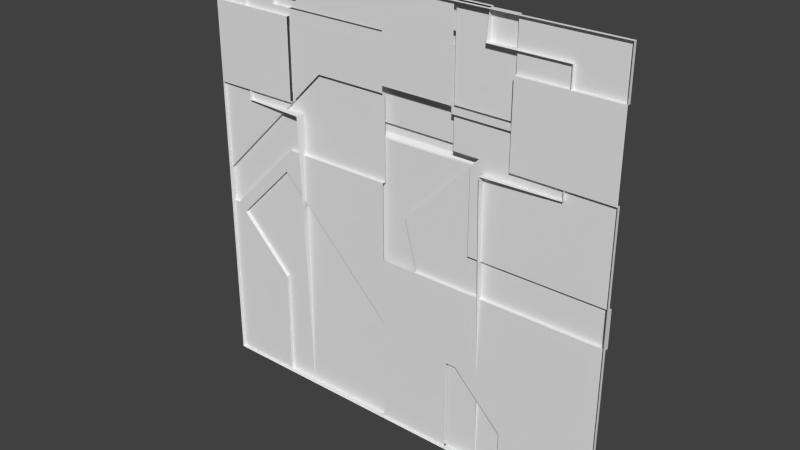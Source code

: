 # Source: reac2_2.blend  (saved by Blender 2.76.0; exported with 4.5.12 LTS)
import bpy
from mathutils import Matrix  # noqa: F401  (used for matrix-valued properties, if any)

bpy.ops.wm.read_factory_settings(use_empty=True)
scene = bpy.context.scene
scene.name = 'Scene'

# ---- collections
col_collection_1 = bpy.data.collections.new('Collection 1'); scene.collection.children.link(col_collection_1)

# ---- materials (node trees are filled in below, after node groups)
mat_reac2_1 = bpy.data.materials.new('reac2_1')
mat_reac2_1.alpha_threshold = 0.0
mat_reac2_1.use_transparent_shadow = False
mat_reac2_1.roughness = 0.5
mat_reac2_2 = bpy.data.materials.new('reac2_2')
mat_reac2_2.alpha_threshold = 0.0
mat_reac2_2.use_transparent_shadow = False
mat_reac2_2.roughness = 0.5

# ---- material node trees

# ---- world
world_world = bpy.data.worlds.new('World'); scene.world = world_world
world_world.color = (0.05088, 0.05088, 0.05088)
world_world.use_sun_shadow = False
world_world.sun_shadow_jitter_overblur = 0.0
world_world.cycles.sampling_method = 'MANUAL'
world_world.cycles.sample_map_resolution = 256

# ---- meshes
me_reac2_1 = bpy.data.meshes.new('reac2_1')
me_reac2_1.from_pydata([(-1.06, -1.22, 1.12), (0.9999, -1.22, 1.12), (-0.6801, -1.24, -1.28), (-0.6801, -1.26, 1.28), (0.5401, -1.26, 1.28), (0.5401, -1.24, -1.28), (-0.6801, -1.28, 1.12), (0.5401, -1.28, 1.12), (0.9999, -1.28, 1.12), (-0.6801, -1.3, 0.46), (0.5401, -1.3, 0.46), (0.9999, -1.28, 0.46), (-1.06, -1.28, 1.12), (-1.06, -1.28, 0.46), (-0.98, -1.18, 0.54), (-0.98, -1.18, 1.04), (0.9199, -1.18, 0.54), (-0.6801, -1.18, 0.48), (0.9199, -1.18, 1.04), (-1.06, -1.2, 0.46), (-1.06, -1.2, 1.12), (0.9999, -1.2, 0.46), (0.5401, -1.2, 1.12), (0.9999, -1.2, 1.12), (0.5401, -1.23, 0.46), (0.5303, -1.22, 0.46), (-0.6702, -1.22, 0.46), (-0.6801, -1.23, 0.46), (0.5303, -1.22, 1.12), (0.5401, -1.23, 1.12), (0.5499, -1.22, 1.12), (0.5401, -1.21, 1.12), (0.5401, -1.23, 1.28), (0.5303, -1.22, 1.28), (-0.6702, -1.22, 1.28), (-0.6801, -1.23, 1.28), (-0.6801, -1.23, 1.12), (-0.6702, -1.22, 1.12), (-0.6899, -1.22, 1.12), (-0.6801, -1.23, -1.28), (-0.6702, -1.22, -1.28), (0.5303, -1.22, -1.28), (0.5401, -1.23, -1.28), (-1.04, -1.18, 0.48), (-1.04, -1.18, 1.1), (0.9799, -1.18, 0.48), (-0.6801, -1.18, 0.54), (0.9799, -1.18, 1.1), (-0.98, -1.2, 0.54), (-0.98, -1.2, 1.04), (0.9199, -1.2, 0.54), (0.9199, -1.2, 1.04), (-1.28, -1.28, -1.28), (1.28, -1.28, -1.28), (-1.28, -1.28, 1.28), (1.28, -1.28, 1.28), (0.7, -1.24, 0.72), (0.34, -1.24, 0.76), (0.7, -1.24, 0.76), (0.46, -1.24, -0.02001), (0.46, -1.24, 0.48), (0.5, -1.24, 0.52), (0.03354, -1.24, 0.05355), (-0.09999, -1.24, 0.22), (-0.78, -1.24, 0.22), (0.1105, -1.24, -0.24), (0.7, -1.28, 0.72), (-1.24, -1.24, -0.24), (-1.28, -1.24, -0.24), (0.34, -1.24, 0.72), (-0.5401, -1.24, 0.72), (-0.7401, -1.24, 0.52), (-0.09999, -1.24, 0.72), (-0.7401, -1.24, 1.04), (-1.28, -1.24, -0.01992), (0.7, -1.28, 0.76), (1.28, -1.24, -0.02015), (1.28, -1.24, -0.24), (-1.19, -1.24, -0.29), (-0.86, -1.24, -0.62), (-0.82, -1.24, 0.08004), (-1.28, -1.28, 0.52), (-0.7401, -1.28, 0.52), (1.28, -1.28, 0.52), (0.7, -1.28, 0.52), (-0.09999, -1.24, -0.64), (-0.86, -1.24, 1.04), (-0.86, -1.24, 1.28), (-0.09999, -1.24, 1.28), (-1.28, -1.28, 1.0), (-0.7401, -1.28, 1.0), (1.28, -1.28, 1.0), (-0.09999, -1.24, 1.04), (0.7, -1.28, 1.0), (-0.09999, -1.24, -1.28), (-0.86, -1.24, -1.28), (-1.28, -1.26, -1.28), (0.7, -1.26, -1.28), (1.28, -1.26, -1.28), (1.28, -1.26, 1.0), (1.28, -1.26, 1.28), (-0.86, -1.26, 1.28), (-1.28, -1.26, 1.28), (-0.86, -1.26, -1.28), (-0.09999, -1.26, -1.28), (0.34, -1.26, 1.28), (-0.09999, -1.26, 1.28), (-0.09999, -1.26, 1.04), (-0.86, -1.26, 1.04), (-0.09999, -1.26, -0.64), (-0.82, -1.26, 0.08004), (-0.7201, -1.26, -0.01992), (-1.28, -1.26, -0.24), (-1.19, -1.26, -0.29), (-0.86, -1.26, -0.62), (1.28, -1.26, -0.24), (-0.09999, -1.26, -0.24), (0.1105, -1.26, -0.24), (-0.09999, -1.26, -0.01992), (-1.28, -1.26, 0.52), (-1.28, -1.26, -0.01992), (1.28, -1.26, -0.02015), (-0.5, -1.26, -0.24), (-0.86, -1.26, 0.1401), (-0.7401, -1.26, 1.04), (-0.09999, -1.26, 0.72), (-0.7401, -1.26, 0.52), (-0.5401, -1.26, 0.72), (0.34, -1.26, 0.72), (-1.24, -1.26, -0.24), (-0.09999, -1.26, 0.22), (-0.78, -1.26, 0.22), (0.46, -1.26, 0.48), (0.7, -1.26, -0.02005), (0.46, -1.26, -0.02001), (0.7, -1.26, 1.28), (0.7, -1.26, 1.0), (-0.09999, -1.26, 0.76), (0.34, -1.26, 0.76), (0.7, -1.26, 0.76), (0.34, -1.26, -1.28), (0.7, -1.26, 0.72), (0.34, -1.26, -0.72), (0.7, -1.26, 0.52), (0.7, -1.26, -1.02), (0.4, -1.26, -0.72), (1.28, -1.26, 0.52), (-0.7401, -1.26, 1.0), (-1.28, -1.26, 1.0), (0.34, -1.24, -0.72), (0.34, -1.24, -1.28), (0.34, -1.24, 0.52), (0.7, -1.24, -1.28), (0.7, -1.24, -1.02), (0.4, -1.24, -0.72), (0.6428, -1.24, 0.6882), (0.6755, -1.24, 0.72), (0.7, -1.24, 1.28), (0.34, -1.24, 1.28)], [], [(10, 5, 24), (46, 48, 50), (40, 39, 26), (19, 13, 0), (2, 40, 5), (98, 97, 144), (2, 9, 27), (59, 76, 77), (30, 23, 22), (4, 34, 3), (8, 30, 7), (6, 38, 12), (37, 34, 33), (142, 104, 109), (3, 35, 36), (148, 147, 90), (15, 49, 48), (133, 134, 132), (18, 51, 49), (71, 74, 126), (4, 7, 29), (40, 26, 25), (46, 16, 17), (115, 144, 145), (43, 19, 20), (6, 3, 36), (75, 93, 91), (75, 91, 83), (85, 95, 79), (148, 102, 108), (158, 157, 58), (47, 23, 21), (0, 38, 20), (152, 150, 153), (28, 29, 30), (36, 37, 38), (25, 24, 42), (39, 27, 26), (33, 32, 29), (36, 35, 34), (5, 42, 24), (89, 148, 90), (22, 23, 47), (44, 43, 20), (107, 137, 127), (28, 31, 22), (28, 22, 37), (62, 60, 59), (50, 48, 51), (39, 2, 27), (48, 49, 51), (79, 78, 80), (16, 50, 51), (91, 99, 55), (117, 115, 145), (102, 54, 101), (31, 28, 30), (14, 15, 48), (74, 120, 126), (83, 66, 75), (96, 103, 52), (75, 139, 93), (150, 149, 154), (41, 40, 25), (94, 95, 85), (45, 47, 21), (117, 142, 109), (155, 56, 61), (107, 106, 105), (16, 45, 17), (59, 65, 62), (57, 158, 58), (119, 126, 120), (27, 13, 19), (38, 37, 20), (33, 34, 4), (25, 26, 19), (21, 24, 25), (80, 85, 79), (19, 21, 25), (18, 16, 51), (154, 153, 150), (27, 9, 13), (66, 141, 139), (99, 100, 55), (83, 146, 143), (140, 152, 97), (52, 103, 104), (139, 136, 93), (20, 22, 44), (55, 106, 54), (148, 108, 147), (127, 147, 107), (80, 122, 85), (140, 150, 152), (83, 53, 115), (88, 92, 73), (113, 110, 80), (123, 129, 67), (17, 21, 19), (102, 101, 108), (2, 39, 40), (137, 125, 127), (136, 99, 91), (147, 108, 124), (8, 1, 30), (29, 7, 30), (102, 148, 89), (95, 94, 104), (35, 3, 34), (42, 5, 41), (77, 65, 59), (26, 27, 19), (84, 143, 141), (103, 95, 104), (22, 20, 37), (140, 97, 53), (154, 149, 142), (0, 12, 38), (131, 130, 111), (75, 66, 139), (132, 141, 143), (53, 52, 104), (90, 82, 81), (126, 119, 81), (118, 116, 122), (11, 10, 24), (11, 24, 21), (135, 136, 157), (116, 109, 122), (115, 117, 65), (152, 153, 144), (78, 79, 114), (15, 44, 47), (84, 83, 143), (127, 126, 147), (40, 41, 5), (22, 31, 30), (79, 95, 103), (136, 135, 100), (71, 64, 74), (28, 33, 29), (124, 107, 147), (86, 73, 124), (138, 139, 141), (133, 143, 146), (4, 32, 33), (50, 16, 46), (64, 63, 130), (104, 140, 53), (129, 113, 112), (28, 37, 33), (98, 144, 115), (41, 25, 42), (21, 1, 11), (151, 155, 61), (140, 104, 142), (83, 84, 66), (20, 19, 0), (59, 134, 133), (46, 14, 48), (135, 105, 55), (153, 154, 145), (68, 67, 129), (6, 36, 38), (143, 133, 132), (107, 105, 138), (12, 0, 13), (145, 142, 117), (107, 138, 137), (30, 1, 23), (97, 98, 53), (37, 36, 34), (87, 86, 108), (109, 116, 117), (47, 44, 22), (81, 120, 112), (15, 18, 49), (69, 156, 155), (156, 56, 155), (32, 4, 29), (157, 158, 105), (55, 100, 135), (106, 88, 87), (101, 54, 106), (106, 87, 101), (55, 105, 106), (109, 85, 122), (80, 110, 111), (111, 122, 80), (121, 146, 83), (77, 76, 121), (53, 98, 115), (115, 77, 121), (121, 83, 115), (73, 86, 87), (87, 88, 73), (78, 113, 80), (67, 64, 123), (131, 123, 64), (17, 45, 21), (19, 43, 17), (93, 136, 91), (54, 102, 89), (66, 84, 141), (145, 154, 142), (111, 110, 131), (123, 131, 110), (130, 118, 111), (89, 90, 81), (82, 126, 81), (111, 118, 122), (58, 157, 136), (136, 139, 58), (77, 115, 65), (97, 152, 144), (113, 78, 114), (14, 46, 17), (45, 16, 47), (14, 17, 43), (47, 16, 18), (15, 14, 44), (47, 18, 15), (14, 43, 44), (114, 79, 103), (99, 136, 100), (68, 74, 67), (71, 70, 63), (72, 63, 70), (64, 67, 74), (71, 63, 64), (108, 86, 124), (128, 138, 141), (121, 133, 146), (131, 64, 130), (103, 96, 114), (129, 123, 110), (96, 112, 113), (113, 114, 96), (129, 110, 113), (8, 11, 1), (21, 23, 1), (133, 121, 76), (76, 59, 133), (144, 153, 145), (112, 68, 129), (101, 87, 108), (112, 96, 52), (52, 81, 112), (120, 74, 68), (81, 119, 120), (120, 68, 112), (151, 69, 155), (135, 157, 105)])
me_reac2_1.polygons.foreach_set('material_index', [1, 1, 1, 1, 1, 0, 1, 0, 1, 1, 1, 1, 1, 0, 1, 0, 1, 0, 1, 0, 1, 1, 1, 0, 1, 1, 0, 0, 0, 0, 0, 1, 1, 0, 1, 1, 1, 1, 1, 1, 1, 0, 1, 1, 0, 1, 1, 0, 1, 1, 1, 0, 1, 0, 0, 0, 1, 1, 0, 0, 0, 0, 0, 1, 0, 1, 0, 0, 0, 1, 0, 0, 0, 1, 1, 1, 1, 1, 0, 1, 1, 0, 1, 0, 0, 0, 0, 0, 0, 1, 0, 0, 0, 0, 0, 0, 0, 0, 0, 1, 0, 1, 0, 0, 0, 1, 1, 0, 0, 1, 1, 0, 1, 0, 0, 1, 0, 0, 1, 0, 0, 0, 0, 0, 0, 0, 1, 1, 0, 0, 0, 0, 0, 1, 0, 0, 1, 1, 0, 0, 0, 1, 0, 0, 0, 0, 1, 1, 0, 0, 0, 1, 0, 1, 1, 0, 0, 0, 1, 0, 1, 0, 0, 0, 1, 0, 0, 1, 0, 0, 1, 0, 1, 0, 0, 1, 0, 1, 0, 0, 1, 0, 0, 0, 0, 0, 0, 0, 0, 0, 0, 0, 0, 0, 0, 0, 0, 0, 0, 0, 1, 1, 0, 0, 0, 0, 0, 0, 0, 0, 0, 0, 0, 0, 0, 0, 0, 1, 1, 1, 1, 1, 1, 1, 0, 0, 0, 0, 0, 0, 0, 0, 0, 0, 0, 0, 0, 0, 0, 0, 1, 1, 0, 0, 0, 0, 0, 0, 0, 0, 0, 0, 0, 0])
_uv = me_reac2_1.uv_layers.new(name='UVMap')
_uv.uv.foreach_set('vector', [0.2903, 0.6797, 0.2903, 0.0, 0.2903, 0.6797, 0.7656, 0.7109, 0.8828, 0.7109, 0.1406, 0.7109, 0.7618, 0.0, 0.7644, 0.0, 0.7618, 0.6797, 0.9005, 0.7149, 0.9016, 0.7146, 0.9005, 0.9047, 0.7656, 0.0, 0.7618, 0.0, 0.289, 0.0, 0.0, 0.0, 0.2266, 0.0, 0.2266, 0.1016, 0.7644, 0.0, 0.7644, 0.6797, 0.7644, 0.6797, 0.3203, 0.4922, 0.0, 0.4921, 0.0, 0.4062, 0.297, 0.9363, 0.1218, 0.9363, 0.3008, 0.9363, 0.289, 1.0, 0.7618, 1.0, 0.7656, 1.0, 0.1689, 0.9246, 0.3286, 0.9246, 0.3321, 0.9246, 0.7652, 0.9246, 0.7687, 0.9246, 0.9001, 0.9246, 0.7618, 0.9375, 0.7618, 1.0, 0.2929, 1.0, 0.3672, 0.2188, 0.5391, 0.0, 0.5391, 0.25, 0.7644, 1.0, 0.7644, 1.0, 0.7644, 0.9375, 1.0, 0.8906, 0.7891, 0.8906, 0.7891, 0.8906, 0.8828, 0.9063, 0.8828, 0.9063, 0.8828, 0.7109, 0.2266, 0.4922, 0.3203, 0.4922, 0.3203, 0.6629, 0.1406, 0.9063, 0.1406, 0.9063, 0.8828, 0.9063, 0.7891, 0.7031, 1.0, 0.4922, 0.7891, 0.7031, 0.2903, 1.0, 0.2903, 0.9375, 0.2903, 0.9375, 0.7618, 0.0, 0.7618, 0.6797, 0.2929, 0.6797, 0.7656, 0.7109, 0.1406, 0.7109, 0.7656, 0.6875, 0.0, 0.4062, 0.2266, 0.1016, 0.3438, 0.2188, 0.9069, 0.7066, 0.9134, 0.7, 0.9134, 0.9171, 0.7644, 0.9375, 0.7644, 1.0, 0.7644, 0.9375, 0.2266, 0.7969, 0.2266, 0.8906, 0.0, 0.8906, 0.2266, 0.7969, 0.0, 0.8906, 0.0, 0.7031, 0.5391, 0.25, 0.8359, 0.0, 0.8359, 0.2578, 1.0, 0.8906, 1.0, 1.0, 0.8359, 0.9063, 0.3672, 1.0, 0.2266, 1.0, 0.2266, 0.7969, 0.1168, 0.916, 0.1098, 0.9229, 0.1098, 0.6943, 0.9126, 0.937, 0.7686, 0.937, 0.9126, 0.937, 0.2266, 0.0, 0.3672, 0.0, 0.2266, 0.1016, 0.7486, 0.9297, 0.7525, 0.9259, 0.7563, 0.9297, 0.2762, 0.9259, 0.28, 0.9297, 0.2723, 0.9297, 0.2929, 0.6797, 0.2903, 0.6797, 0.2903, 0.0, 0.7644, 0.0, 0.7644, 0.6797, 0.7618, 0.6797, 0.2929, 1.0, 0.2903, 1.0, 0.2903, 0.9375, 0.7644, 0.9375, 0.7644, 1.0, 0.7618, 1.0, 0.2903, 0.0, 0.2903, 0.0, 0.2903, 0.6797, 1.0, 0.8906, 1.0, 0.8906, 0.7891, 0.8906, 0.2997, 0.9373, 0.1286, 0.9373, 0.1361, 0.9299, 0.9069, 0.9106, 0.9069, 0.7066, 0.9134, 0.9171, 0.5391, 0.9063, 0.5391, 0.7969, 0.711, 0.7813, 0.2936, 0.937, 0.2898, 0.937, 0.2898, 0.937, 0.2936, 0.937, 0.2898, 0.937, 0.7609, 0.937, 0.4869, 0.5209, 0.3203, 0.6875, 0.3203, 0.4922, 0.1406, 0.7109, 0.8828, 0.7109, 0.1406, 0.9063, 0.7644, 0.0, 0.7644, 0.0, 0.7644, 0.6797, 0.8828, 0.7109, 0.8828, 0.9063, 0.1406, 0.9063, 0.8359, 0.2578, 0.9649, 0.3867, 0.8203, 0.5313, 0.1406, 0.7109, 0.1406, 0.7109, 0.1406, 0.9063, 1.0, 0.0, 1.0, 0.0, 1.0, 0.0, 0.4568, 0.4062, 0.0, 0.4062, 0.3438, 0.2188, 1.0, 0.0, 1.0, 0.0, 1.0, 0.0, 0.7525, 0.9336, 0.7486, 0.9297, 0.7563, 0.9297, 0.8828, 0.7109, 0.8828, 0.9063, 0.8828, 0.7109, 1.0, 0.4922, 1.0, 0.4922, 0.7891, 0.7031, 0.0, 0.7031, 0.2266, 0.7813, 0.2266, 0.7969, 1.0, 0.0, 1.0, 0.0, 1.0, 0.0, 0.2463, 0.8418, 0.2463, 0.8418, 0.2463, 0.871, 0.3672, 0.0, 0.3672, 0.2188, 0.3438, 0.2188, 0.2929, 0.0, 0.7618, 0.0, 0.2929, 0.6797, 0.5391, 0.0, 0.8359, 0.0, 0.5391, 0.25, 0.1168, 0.7012, 0.1168, 0.916, 0.1098, 0.6943, 0.4568, 0.4062, 0.3672, 0.2188, 0.5391, 0.25, 0.3281, 0.6463, 0.3212, 0.6709, 0.3208, 0.5604, 0.5391, 0.9063, 0.5391, 1.0, 0.3672, 1.0, 0.1406, 0.7109, 0.1172, 0.6875, 0.7656, 0.6875, 0.3203, 0.4922, 0.4568, 0.4062, 0.4869, 0.5209, 0.3672, 0.7969, 0.3672, 1.0, 0.2266, 0.7969, 1.0, 0.7031, 0.7891, 0.7031, 1.0, 0.4922, 0.7146, 0.6817, 0.8331, 0.6817, 0.832, 0.682, 0.7686, 0.937, 0.7609, 0.937, 0.9126, 0.937, 0.2929, 1.0, 0.7618, 1.0, 0.289, 1.0, 0.3375, 0.682, 0.7108, 0.682, 0.832, 0.682, 0.1915, 0.682, 0.3338, 0.6817, 0.3375, 0.682, 0.8203, 0.5313, 0.5391, 0.25, 0.8359, 0.2578, 0.832, 0.682, 0.1915, 0.682, 0.3375, 0.682, 0.1406, 0.9063, 0.1406, 0.7109, 0.1406, 0.9063, 0.3438, 0.2188, 0.2266, 0.1016, 0.3672, 0.0, 0.7146, 0.6817, 0.7146, 0.6817, 0.8331, 0.6817, 0.2266, 0.7813, 0.2266, 0.7813, 0.2266, 0.7969, 1.0, 0.0, 1.0, 0.0, 1.0, 0.0, 0.0, 0.7031, 0.0, 0.7031, 0.2266, 0.7031, 1.0, 0.0, 1.0, 0.0, 1.0, 0.0, 1.0, 0.0, 1.0, 0.0, 1.0, 0.0, 0.2463, 0.8418, 0.2463, 0.871, 0.2463, 0.871, 0.8948, 0.9373, 0.2997, 0.9373, 0.8874, 0.9299, 1.0, 0.0, 1.0, 0.0, 1.0, 0.0, 1.0, 0.8906, 0.8359, 0.9063, 0.7891, 0.8906, 0.711, 0.7813, 0.7891, 0.8906, 0.5391, 0.9063, 0.7813, 0.5225, 0.7665, 0.5077, 0.748, 0.4892, 1.0, 0.0, 1.0, 0.0, 1.0, 0.0, 1.0, 0.0, 1.0, 0.0, 1.0, 0.0, 0.5391, 1.0, 0.5391, 0.9063, 0.7891, 0.9063, 0.9649, 0.3867, 0.8203, 0.5313, 0.8203, 0.5313, 0.8359, 0.5547, 0.9844, 0.4062, 0.9844, 0.4062, 0.7548, 0.6873, 0.1266, 0.6798, 0.8969, 0.6798, 1.0, 1.0, 0.8359, 1.0, 0.8359, 0.9063, 0.7656, 0.0, 0.7656, 0.0, 0.7618, 0.0, 0.5391, 0.7969, 0.5391, 0.7813, 0.711, 0.7813, 0.09245, 0.9177, 0.02584, 0.9177, 0.02584, 0.9177, 0.7891, 0.8906, 0.8359, 0.9063, 0.7891, 0.9063, 0.1689, 0.9246, 0.1689, 0.9246, 0.3286, 0.9246, 0.3321, 0.9246, 0.3321, 0.9246, 0.3286, 0.9246, 1.0, 0.0, 1.0, 0.0, 1.0, 0.0, 1.0, 0.0, 1.0, 0.0, 1.0, 0.0, 0.7656, 1.0, 0.7656, 1.0, 0.7618, 1.0, 0.289, 0.0, 0.289, 0.0, 0.2929, 0.0, 0.0, 0.4062, 0.4568, 0.4062, 0.3203, 0.4922, 0.7108, 0.682, 0.7146, 0.6817, 0.832, 0.682, 0.2275, 0.6931, 0.2275, 0.6931, 0.2275, 0.7358, 1.0, 0.0, 1.0, 0.0, 1.0, 0.0, 0.2898, 0.937, 0.9126, 0.937, 0.7609, 0.937, 1.0, 0.0, 1.0, 0.0, 1.0, 0.0, 0.3438, 0.2188, 0.3672, 0.2188, 0.3672, 0.2188, 0.9001, 0.9246, 0.9001, 0.9246, 0.7687, 0.9246, 0.7944, 0.5661, 0.6245, 0.5661, 0.7794, 0.5061, 0.2266, 0.7969, 0.2266, 0.7813, 0.2266, 0.7969, 0.3203, 0.6629, 0.2266, 0.7566, 0.2266, 0.6785, 1.0, 0.0, 1.0, 0.0, 1.0, 0.0, 0.7891, 0.8906, 0.7891, 0.7031, 1.0, 0.7031, 0.7891, 0.7031, 1.0, 0.7031, 1.0, 0.7031, 0.5522, 0.5239, 0.5522, 0.4379, 0.7084, 0.4379, 0.1903, 0.6817, 0.3338, 0.6817, 0.3338, 0.6817, 0.1903, 0.6817, 0.3338, 0.6817, 0.1915, 0.682, 0.2266, 1.0, 0.2266, 0.8906, 0.2266, 1.0, 0.5195, 0.4062, 0.5195, 0.25, 0.6758, 0.4062, 0.0, 0.4062, 0.4568, 0.4062, 0.4568, 0.4062, 0.2061, 0.03518, 0.2061, 0.0781, 0.2061, 0.0781, 0.9649, 0.3867, 0.8359, 0.2578, 0.8359, 0.2578, 0.8828, 0.9063, 0.9062, 0.9297, 0.1172, 0.9297, 0.2266, 0.7031, 0.0, 0.7031, 0.2266, 0.7031, 0.711, 0.7813, 0.7891, 0.7031, 0.7891, 0.8906, 0.7618, 0.0, 0.2929, 0.0, 0.289, 0.0, 0.3008, 0.9363, 0.3008, 0.9363, 0.297, 0.9363, 0.8359, 0.2578, 0.8359, 0.0, 0.8359, 0.0, 0.2266, 0.8906, 0.2266, 1.0, 0.0, 1.0, 0.7891, 0.7031, 0.8047, 0.586, 1.0, 0.4922, 0.2929, 0.9375, 0.2929, 1.0, 0.2903, 0.9375, 0.7891, 0.9063, 0.5391, 0.9063, 0.7891, 0.8906, 0.8359, 0.9063, 0.7891, 0.9063, 0.7891, 0.9063, 0.3672, 0.7969, 0.2266, 0.7969, 0.2266, 0.7813, 0.2266, 0.4922, 0.2266, 0.7031, 0.0, 0.7031, 0.289, 1.0, 0.289, 1.0, 0.2929, 1.0, 0.1406, 0.7109, 0.1406, 0.7109, 0.7656, 0.7109, 0.8047, 0.586, 0.5391, 0.586, 0.5391, 0.586, 1.0, 0.0, 1.0, 0.0, 1.0, 0.0, 0.9844, 0.4062, 0.9649, 0.3867, 1.0, 0.4062, 0.2929, 0.9375, 0.7618, 0.9375, 0.2929, 1.0, 0.0, 0.0, 0.2266, 0.1016, 0.0, 0.4062, 0.2929, 0.0, 0.2929, 0.6797, 0.2903, 0.0, 0.1107, 0.6983, 0.1095, 0.9192, 0.1095, 0.698, 0.3648, 0.516, 0.3281, 0.6463, 0.3208, 0.5604, 0.3672, 0.0, 0.5391, 0.0, 0.3672, 0.2188, 0.0, 0.7031, 0.2266, 0.7031, 0.2266, 0.7813, 0.9005, 0.9047, 0.9005, 0.7149, 0.9005, 0.9047, 0.3203, 0.4922, 0.3203, 0.4922, 0.2266, 0.4922, 0.7656, 0.7109, 0.8828, 0.7109, 0.8828, 0.7109, 1.0, 0.0, 1.0, 0.0, 1.0, 0.0, 0.2266, 0.1016, 0.3438, 0.2188, 0.3438, 0.2188, 1.0, 0.4062, 0.9844, 0.4062, 0.9844, 0.4062, 0.7652, 0.9246, 0.7652, 0.9246, 0.7687, 0.9246, 0.2266, 0.6785, 0.2266, 0.4922, 0.3203, 0.6629, 0.5391, 0.9063, 0.3672, 1.0, 0.3672, 0.7969, 0.9016, 0.9051, 0.9005, 0.9047, 0.9016, 0.7146, 0.3438, 0.2188, 0.3672, 0.2188, 0.4568, 0.4062, 0.5391, 0.9063, 0.3672, 0.7969, 0.5391, 0.7969, 0.297, 0.9363, 0.1218, 0.9363, 0.1218, 0.9363, 1.0, 0.0, 1.0, 0.0, 1.0, 0.0, 0.7618, 0.9375, 0.7644, 0.9375, 0.7618, 1.0, 0.8359, 1.0, 0.8359, 0.9063, 0.8359, 0.9063, 0.5391, 0.25, 0.5391, 0.4062, 0.4568, 0.4062, 0.1361, 0.9299, 0.8874, 0.9299, 0.2997, 0.9373, 1.0, 0.0, 1.0, 0.0, 1.0, 0.0, 0.8828, 0.9063, 0.1406, 0.9063, 0.8828, 0.9063, 0.3815, 0.7813, 0.2505, 0.7813, 0.2632, 0.7688, 0.2443, 0.7777, 0.2414, 0.7777, 0.2482, 0.7739, 0.2903, 1.0, 0.2903, 1.0, 0.2903, 0.9375, 0.1673, 0.9957, 0.1966, 0.9957, 0.1966, 0.9973, 1.0, 0.0, 1.0, 0.0, 1.0, 0.0, 1.0, 0.0, 1.0, 0.0, 1.0, 0.0, 1.0, 0.0, 1.0, 0.0, 1.0, 0.0, 1.0, 0.0, 1.0, 0.0, 1.0, 0.0, 1.0, 0.0, 1.0, 0.0, 1.0, 0.0, 0.748, 0.4892, 0.748, 0.4892, 0.7665, 0.5077, 0.7813, 0.5225, 0.7813, 0.5225, 0.7767, 0.5179, 0.7767, 0.5179, 0.7665, 0.5077, 0.7813, 0.5225, 1.0, 0.0, 1.0, 0.0, 1.0, 0.0, 1.0, 0.0, 1.0, 0.0, 1.0, 0.0, 1.0, 0.0, 1.0, 0.0, 1.0, 0.0, 1.0, 0.0, 1.0, 0.0, 1.0, 0.0, 1.0, 0.0, 1.0, 0.0, 1.0, 0.0, 0.7891, 0.9063, 0.8359, 0.9063, 0.8359, 1.0, 0.8359, 1.0, 0.5391, 1.0, 0.7891, 0.9063, 0.9649, 0.3867, 0.9649, 0.3867, 0.8203, 0.5313, 0.9844, 0.4062, 0.8047, 0.586, 0.8359, 0.5547, 0.8047, 0.586, 0.8359, 0.5547, 0.8047, 0.586, 0.7548, 0.6873, 0.1341, 0.6873, 0.1266, 0.6798, 0.8969, 0.6798, 0.8894, 0.6873, 0.7548, 0.6873, 0.09245, 0.9177, 0.09245, 0.9177, 0.02584, 0.9177, 1.0, 0.0, 1.0, 0.0, 1.0, 0.0, 0.2275, 0.7358, 0.2275, 0.6931, 0.2275, 0.7358, 0.3438, 0.2188, 0.3438, 0.2188, 0.3672, 0.2188, 0.7794, 0.5061, 0.8044, 0.5311, 0.7944, 0.5661, 0.8144, 0.5461, 0.7944, 0.5661, 0.8044, 0.5311, 0.6245, 0.5661, 0.6245, 0.5061, 0.7794, 0.5061, 1.0, 0.8906, 0.7891, 0.8906, 1.0, 0.7031, 0.7891, 0.7031, 0.7891, 0.7031, 1.0, 0.7031, 0.7944, 0.5239, 0.5522, 0.5239, 0.7084, 0.4379, 0.2266, 0.7969, 0.2266, 1.0, 0.2266, 0.8906, 0.2266, 0.8906, 0.2266, 0.7969, 0.2266, 0.7969, 0.0, 0.4062, 0.0, 0.4062, 0.4568, 0.4062, 0.2061, 0.03518, 0.2061, 0.03518, 0.2061, 0.0781, 0.9649, 0.3867, 0.9649, 0.3867, 0.8359, 0.2578, 0.8828, 0.7109, 0.7656, 0.7109, 0.7656, 0.6875, 0.1172, 0.6875, 0.1406, 0.7109, 0.1172, 0.9297, 0.8828, 0.7109, 0.7656, 0.6875, 0.9062, 0.6875, 0.1172, 0.9297, 0.1406, 0.7109, 0.1406, 0.9063, 0.8828, 0.9063, 0.8828, 0.7109, 0.9062, 0.9297, 0.1172, 0.9297, 0.1406, 0.9063, 0.8828, 0.9063, 0.8828, 0.7109, 0.9062, 0.6875, 0.9062, 0.9297, 0.8359, 0.2578, 0.8359, 0.2578, 0.8359, 0.0, 0.0, 0.8906, 0.2266, 0.8906, 0.0, 1.0, 1.0, 0.4062, 1.0, 0.4922, 0.9844, 0.4062, 0.7891, 0.7031, 0.711, 0.7813, 0.5391, 0.586, 0.5391, 0.7813, 0.5391, 0.586, 0.711, 0.7813, 0.8047, 0.586, 0.9844, 0.4062, 1.0, 0.4922, 0.7891, 0.7031, 0.5391, 0.586, 0.8047, 0.586, 0.8359, 0.9063, 0.8359, 0.9063, 0.7891, 0.9063, 0.3672, 0.7813, 0.3672, 0.7969, 0.2266, 0.7813, 0.0, 0.4921, 0.2266, 0.4922, 0.0, 0.7031, 0.8047, 0.586, 0.8047, 0.586, 0.5391, 0.586, 0.8359, 0.0, 1.0, 0.0, 0.8359, 0.2578, 0.9844, 0.4062, 0.8359, 0.5547, 0.8203, 0.5313, 1.0, 0.0, 1.0, 0.4062, 0.9649, 0.3867, 0.9649, 0.3867, 0.8359, 0.2578, 1.0, 0.0, 0.9844, 0.4062, 0.8203, 0.5313, 0.9649, 0.3867, 0.1095, 0.9192, 0.1095, 0.698, 0.1095, 0.9192, 0.1107, 0.6983, 0.1107, 0.9188, 0.1095, 0.9192, 0.2266, 0.4922, 0.0, 0.4921, 0.0, 0.4921, 0.0, 0.4921, 0.3203, 0.4922, 0.2266, 0.4922, 0.2266, 0.1016, 0.2266, 0.1016, 0.3438, 0.2188, 1.0, 0.4062, 1.0, 0.4062, 0.9844, 0.4062, 0.8359, 1.0, 0.8359, 1.0, 0.8359, 0.9063, 1.0, 0.0, 1.0, 0.0, 1.0, 0.0, 1.0, 0.0, 1.0, 0.0, 1.0, 0.0, 1.0, 0.0, 1.0, 0.0, 1.0, 0.0, 1.0, 0.0, 1.0, 0.0, 1.0, 0.0, 1.0, 0.0, 1.0, 0.0, 1.0, 0.0, 0.3815, 0.7031, 0.3815, 0.7813, 0.2632, 0.7688, 0.1673, 0.9973, 0.1673, 0.9957, 0.1966, 0.9973])
me_reac2_1.materials.append(mat_reac2_1)
me_reac2_1.materials.append(mat_reac2_2)
me_reac2_1.use_remesh_preserve_volume = False
me_reac2_1.use_remesh_preserve_attributes = False
me_reac2_1.use_mirror_vertex_groups = False
me_reac2_1.update()

# ---- objects
ob_reac2_1_mesh = bpy.data.objects.new('reac2_1_mesh', me_reac2_1)

# ---- transforms, parenting, visibility, modifiers, constraints
ob_reac2_1_mesh.location = (0.0, 0.0, 0.0)
ob_reac2_1_mesh.lineart.crease_threshold = 0.0

# ---- collection membership
col_collection_1.objects.link(ob_reac2_1_mesh)

# ---- scene / render settings (as saved in the file)
scene.frame_start = 1; scene.frame_end = 2; scene.frame_set(1)
scene.render.engine = 'BLENDER_EEVEE_NEXT'
scene.render.resolution_percentage = 50
scene.render.dither_intensity = 0.0
scene.cycles.use_denoising = False
scene.cycles.samples = 10
scene.cycles.sampling_pattern = 'TABULATED_SOBOL'
scene.cycles.light_sampling_threshold = 0.0
scene.cycles.use_adaptive_sampling = False
scene.cycles.use_light_tree = False
scene.cycles.blur_glossy = 0.0
scene.cycles.pixel_filter_type = 'GAUSSIAN'
scene.cycles.sample_clamp_indirect = 0.0
scene.view_settings.view_transform = 'Standard'
bpy.context.view_layer.update()

# ---- added for rendering (the .blend has no active camera and no usable light): camera, sun
cam_auto = bpy.data.cameras.new('AutoCamera')
cam_auto.lens = 50.0
cam_auto.sensor_width = 36.0
cam_auto.clip_end = 1000.0
ob_auto_camera = bpy.data.objects.new('AutoCamera', cam_auto)
scene.collection.objects.link(ob_auto_camera)
ob_auto_camera.location = (3.35151, -5.26181, 2.68121)
ob_auto_camera.rotation_euler = (1.09748, -7.21219e-08, 0.694738)
scene.camera = ob_auto_camera
light_auto_sun = bpy.data.lights.new('AutoSun', 'SUN')
light_auto_sun.energy = 3.0
light_auto_sun.angle = 0.0523599
ob_auto_sun = bpy.data.objects.new('AutoSun', light_auto_sun)
scene.collection.objects.link(ob_auto_sun)
ob_auto_sun.rotation_euler = (0.872665, 0.174533, 0.523599)
bpy.context.view_layer.update()
